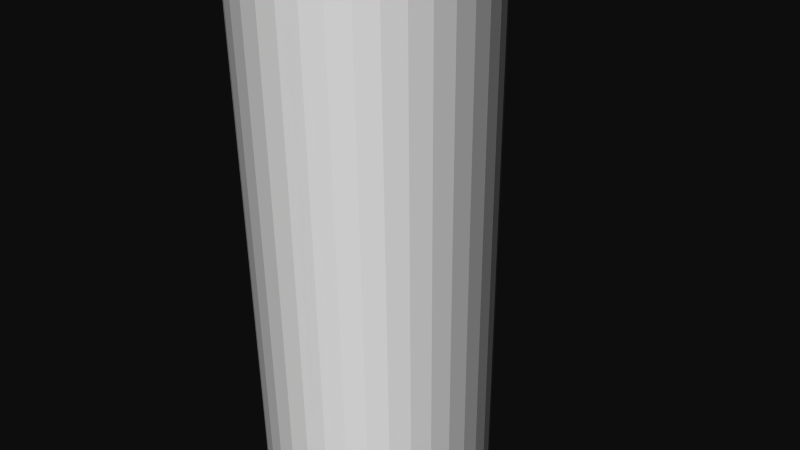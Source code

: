 # Source: 12170.blend  (saved by Blender 2.72.0; exported with 4.5.12 LTS)
import bpy
from mathutils import Matrix  # noqa: F401  (used for matrix-valued properties, if any)

bpy.ops.wm.read_factory_settings(use_empty=True)
scene = bpy.context.scene
scene.name = 'Scene'

# ---- collections
col_collection_1 = bpy.data.collections.new('Collection 1'); scene.collection.children.link(col_collection_1)

# ---- materials (node trees are filled in below, after node groups)
mat_material = bpy.data.materials.new('Material')
mat_material.alpha_threshold = 0.0
mat_material.use_transparent_shadow = False
mat_material.diffuse_color = (1.0, 1.0, 1.0, 1.0)
mat_material.specular_color = (0.902, 0.902, 0.902)
mat_material.roughness = 0.5

# ---- material node trees

# ---- world
world_world = bpy.data.worlds.new('World'); scene.world = world_world
world_world.color = (0.05088, 0.05088, 0.05088)
world_world.use_sun_shadow = False
world_world.sun_shadow_jitter_overblur = 0.0
world_world.cycles.sampling_method = 'MANUAL'
world_world.cycles.sample_map_resolution = 256

# ---- cameras
cam_camera = bpy.data.cameras.new('Camera')
cam_camera.clip_end = 100.0
cam_camera.lens = 35.0
cam_camera.sensor_width = 32.0
cam_camera.sensor_height = 18.0
cam_camera.ortho_scale = 7.314
cam_camera.dof.focus_distance = 0.0
cam_camera.dof.aperture_fstop = 128.0

# ---- meshes
me_rob_12170 = bpy.data.meshes.new('ROB-12170')
me_rob_12170.from_pydata([(0.1346, 76.2, 1.582), (-0.1346, -76.2, 1.582), (0.1346, -76.2, 1.582), (0.4, -76.2, 1.536), (0.4, 76.2, 1.536), (0.6539, -76.2, 1.447), (0.6539, 76.2, 1.447), (0.889, -76.2, 1.315), (0.889, 76.2, 1.315), (1.098, -76.2, 1.146), (1.098, 76.2, 1.146), (1.276, -76.2, 0.944), (1.276, 76.2, 0.944), (1.418, -76.2, 0.7147), (1.418, 76.2, 0.7147), (1.518, -76.2, 0.4649), (1.518, 76.2, 0.4649), (1.575, -76.2, 0.2016), (1.575, 76.2, 0.2016), (1.586, -76.2, -0.06738), (1.586, 76.2, -0.06738), (1.552, -76.2, -0.3345), (1.552, 76.2, -0.3345), (1.473, -76.2, -0.5919), (1.473, 76.2, -0.5919), (1.352, -76.2, -0.8323), (1.352, 76.2, -0.8323), (1.192, -76.2, -1.049), (1.192, 76.2, -1.049), (0.9973, -76.2, -1.235), (0.9973, 76.2, -1.235), (0.7742, -76.2, -1.386), (0.7742, 76.2, -1.386), (0.5289, -76.2, -1.497), (0.5289, 76.2, -1.497), (0.2683, -76.2, -1.565), (0.2683, 76.2, -1.565), (-1.192e-07, -76.2, -1.587), (-1.192e-07, 76.2, -1.587), (-0.2683, -76.2, -1.565), (-0.2683, 76.2, -1.565), (-0.5289, -76.2, -1.497), (-0.5289, 76.2, -1.497), (-0.7742, -76.2, -1.386), (-0.7742, 76.2, -1.386), (-0.9973, -76.2, -1.235), (-0.9973, 76.2, -1.235), (-1.192, -76.2, -1.049), (-1.192, 76.2, -1.049), (-1.352, -76.2, -0.8323), (-1.352, 76.2, -0.8323), (-1.473, -76.2, -0.5919), (-1.473, 76.2, -0.5919), (-1.552, -76.2, -0.3345), (-1.552, 76.2, -0.3345), (-1.586, -76.2, -0.06738), (-1.586, 76.2, -0.06738), (-1.575, -76.2, 0.2016), (-1.575, 76.2, 0.2016), (-1.518, -76.2, 0.4649), (-1.518, 76.2, 0.4649), (-1.418, -76.2, 0.7147), (-1.418, 76.2, 0.7147), (-1.276, -76.2, 0.944), (-1.276, 76.2, 0.944), (-1.098, -76.2, 1.146), (-1.098, 76.2, 1.146), (-0.889, -76.2, 1.315), (-0.889, 76.2, 1.315), (-0.6539, -76.2, 1.447), (-0.6539, 76.2, 1.447), (-0.4, -76.2, 1.536), (-0.4, 76.2, 1.536), (-0.1346, 76.2, 1.582), (-1.192e-07, -76.2, -1.587), (-0.1346, -76.2, 1.582), (-0.4, -76.2, 1.536), (0.2683, -76.2, -1.565), (0.1346, -76.2, 1.582), (1.192, -76.2, -1.049), (1.352, -76.2, -0.8323), (0.4, -76.2, 1.536), (-0.6539, -76.2, 1.447), (-0.889, -76.2, 1.315), (-0.2683, -76.2, -1.565), (-1.098, -76.2, 1.146), (-1.276, -76.2, 0.944), (-1.352, -76.2, -0.8323), (0.5289, -76.2, -1.497), (0.7742, -76.2, -1.386), (0.9973, -76.2, -1.235), (1.473, -76.2, -0.5919), (1.552, -76.2, -0.3345), (1.586, -76.2, -0.06738), (-1.192, -76.2, -1.049), (-0.9973, -76.2, -1.235), (-1.586, -76.2, -0.06738), (-1.552, -76.2, -0.3345), (-1.575, -76.2, 0.2016), (-1.518, -76.2, 0.4649), (-1.418, -76.2, 0.7147), (-1.473, -76.2, -0.5919), (-0.7742, -76.2, -1.386), (-0.5289, -76.2, -1.497), (1.575, -76.2, 0.2016), (1.518, -76.2, 0.4649), (1.418, -76.2, 0.7147), (1.276, -76.2, 0.944), (1.098, -76.2, 1.146), (0.6539, -76.2, 1.447), (0.889, -76.2, 1.315)], [], [(31, 32, 30, 29), (51, 52, 50, 49), (35, 36, 34, 33), (21, 22, 20, 19), (80, 91, 92, 93, 104, 105, 106, 107, 108, 110, 109, 81, 78, 75, 76, 82, 83, 85, 86, 100, 99, 98, 96, 97, 101, 87, 94, 95, 102, 103, 84, 74, 77, 88, 89, 90, 79), (3, 4, 0, 2), (27, 28, 26, 25), (1, 73, 72, 71), (11, 12, 10, 9), (59, 60, 58, 57), (63, 64, 62, 61), (25, 26, 24, 23), (5, 6, 4, 3), (9, 10, 8, 7), (1, 2, 0, 73), (41, 42, 40, 39), (13, 14, 12, 11), (55, 56, 54, 53), (17, 18, 16, 15), (39, 40, 38, 37), (61, 62, 60, 59), (49, 50, 48, 47), (53, 54, 52, 51), (24, 26, 28, 30, 32, 34, 36, 38, 40, 42, 44, 46, 48, 50, 52, 54, 56, 58, 60, 62, 64, 66, 68, 70, 72, 73, 0, 4, 6, 8, 10, 12, 14, 16, 18, 20, 22), (57, 58, 56, 55), (15, 16, 14, 13), (65, 66, 64, 63), (19, 20, 18, 17), (7, 8, 6, 5), (23, 24, 22, 21), (37, 38, 36, 35), (43, 44, 42, 41), (29, 30, 28, 27), (71, 72, 70, 69), (69, 70, 68, 67), (67, 68, 66, 65), (45, 46, 44, 43), (33, 34, 32, 31), (47, 48, 46, 45)])
me_rob_12170.materials.append(mat_material)
me_rob_12170.use_remesh_preserve_volume = False
me_rob_12170.use_remesh_preserve_attributes = False
me_rob_12170.use_mirror_vertex_groups = False
me_rob_12170.update()

# ---- objects
ob_rob_12170 = bpy.data.objects.new('ROB-12170', me_rob_12170)
ob_camera = bpy.data.objects.new('Camera', cam_camera)

# ---- transforms, parenting, visibility, modifiers, constraints
ob_rob_12170.location = (0.0, 0.0, 0.0)
ob_rob_12170.rotation_euler = (1.571, -0.0, 0.0)
ob_rob_12170.lineart.crease_threshold = 0.0
ob_camera.location = (7.481, -6.508, 5.344)
ob_camera.rotation_euler = (1.109, 0.01082, 0.8149)
ob_camera.lock_rotations_4d = False
ob_camera.empty_display_type = 'ARROWS'
ob_camera.color = (0.0, 0.0, 0.0, 0.0)
ob_camera.display_type = 'WIRE'
ob_camera.lineart.crease_threshold = 0.0

# ---- collection membership
col_collection_1.objects.link(ob_rob_12170)
col_collection_1.objects.link(ob_camera)

# ---- scene / render settings (as saved in the file)
scene.camera = ob_camera
scene.frame_start = 1; scene.frame_end = 250; scene.frame_set(1)
scene.render.engine = 'BLENDER_EEVEE_NEXT'
scene.render.resolution_percentage = 50
scene.render.dither_intensity = 0.0
scene.cycles.use_denoising = False
scene.cycles.samples = 10
scene.cycles.sampling_pattern = 'TABULATED_SOBOL'
scene.cycles.light_sampling_threshold = 0.0
scene.cycles.use_adaptive_sampling = False
scene.cycles.use_light_tree = False
scene.cycles.blur_glossy = 0.0
scene.cycles.pixel_filter_type = 'GAUSSIAN'
scene.cycles.sample_clamp_indirect = 0.0
scene.view_settings.view_transform = 'Raw'
bpy.context.view_layer.update()

# ---- added for rendering (the .blend has no usable light): sun
light_auto_sun = bpy.data.lights.new('AutoSun', 'SUN')
light_auto_sun.energy = 3.0
light_auto_sun.angle = 0.0523599
ob_auto_sun = bpy.data.objects.new('AutoSun', light_auto_sun)
scene.collection.objects.link(ob_auto_sun)
ob_auto_sun.rotation_euler = (0.872665, 0.174533, 0.523599)
bpy.context.view_layer.update()
